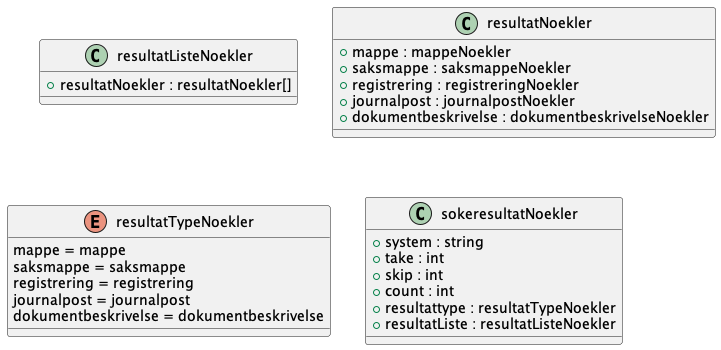

The diagram above was rendered by PlantUML. Its source (embedded in the PNG):
@startuml

class resultatListeNoekler {
    +resultatNoekler : resultatNoekler[]
}
class resultatNoekler {
    +mappe : mappeNoekler
    +saksmappe : saksmappeNoekler
    +registrering : registreringNoekler
    +journalpost : journalpostNoekler
    +dokumentbeskrivelse : dokumentbeskrivelseNoekler
}
enum resultatTypeNoekler {
    mappe = mappe
    saksmappe = saksmappe
    registrering = registrering
    journalpost = journalpost
    dokumentbeskrivelse = dokumentbeskrivelse
}
class sokeresultatNoekler {
    +system : string
    +take : int
    +skip : int
    +count : int
    +resultattype : resultatTypeNoekler
    +resultatListe : resultatListeNoekler
}

@enduml